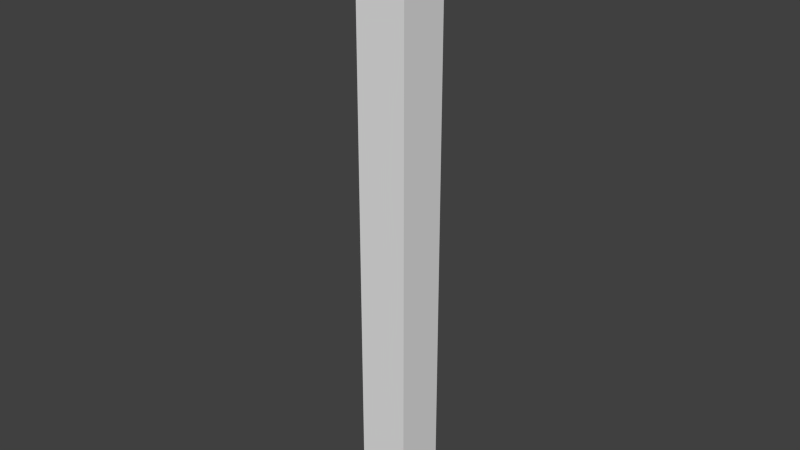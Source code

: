 # Source: Brancher.blend  (saved by Blender 2.63.0; exported with 4.5.12 LTS)
import bpy
from mathutils import Matrix  # noqa: F401  (used for matrix-valued properties, if any)

bpy.ops.wm.read_factory_settings(use_empty=True)
scene = bpy.context.scene
scene.name = 'Scene'

# ---- collections
col_collection_1 = bpy.data.collections.new('Collection 1'); scene.collection.children.link(col_collection_1)

# ---- world
world_world = bpy.data.worlds.new('World'); scene.world = world_world
world_world.color = (0.05088, 0.05088, 0.05088)
world_world.use_sun_shadow = False
world_world.sun_shadow_jitter_overblur = 0.0
world_world.cycles.sampling_method = 'MANUAL'
world_world.cycles.sample_map_resolution = 256

# ---- meshes
me_branchermesh = bpy.data.meshes.new('BrancherMesh')
me_branchermesh.from_pydata([(-1.0, -1.0, -1.0), (-1.0, 1.0, -1.0), (1.0, 1.0, -1.0), (1.0, -1.0, -1.0), (-1.0, -1.0, 1.0), (-1.0, 1.0, 1.0), (1.0, 1.0, 1.0), (1.0, -1.0, 1.0)], [], [(4, 5, 1, 0), (5, 6, 2, 1), (6, 7, 3, 2), (7, 4, 0, 3), (0, 1, 2, 3), (7, 6, 5, 4)])
me_branchermesh.use_remesh_preserve_volume = False
me_branchermesh.use_remesh_preserve_attributes = False
me_branchermesh.use_mirror_vertex_groups = False
me_branchermesh.update()

# ---- objects
ob_brancher = bpy.data.objects.new('Brancher', me_branchermesh)

# ---- transforms, parenting, visibility, modifiers, constraints
ob_brancher.location = (0.0, 0.0, 0.0)
ob_brancher.rotation_euler = (1.571, 0.0, 0.0)
ob_brancher.scale = (0.25, 3.0, 0.25)
ob_brancher.lineart.crease_threshold = 0.0

# ---- collection membership
col_collection_1.objects.link(ob_brancher)

# ---- scene / render settings (as saved in the file)
scene.frame_start = 1; scene.frame_end = 250; scene.frame_set(2)
scene.render.engine = 'BLENDER_EEVEE_NEXT'
scene.render.image_settings.color_mode = 'RGB'
scene.render.image_settings.compression = 90
scene.render.resolution_percentage = 50
scene.render.dither_intensity = 0.0
scene.render.bake_margin = 2
scene.render.bake_bias = 0.0
scene.cycles.use_denoising = False
scene.cycles.samples = 10
scene.cycles.sampling_pattern = 'TABULATED_SOBOL'
scene.cycles.light_sampling_threshold = 0.0
scene.cycles.use_adaptive_sampling = False
scene.cycles.use_light_tree = False
scene.cycles.blur_glossy = 0.0
scene.cycles.volume_bounces = 1
scene.cycles.pixel_filter_type = 'GAUSSIAN'
scene.cycles.sample_clamp_indirect = 0.0
scene.view_settings.view_transform = 'Standard'
bpy.context.view_layer.update()

# ---- added for rendering (the .blend has no active camera and no usable light): camera, sun
cam_auto = bpy.data.cameras.new('AutoCamera')
cam_auto.lens = 50.0
cam_auto.sensor_width = 36.0
cam_auto.clip_end = 1000.0
ob_auto_camera = bpy.data.objects.new('AutoCamera', cam_auto)
scene.collection.objects.link(ob_auto_camera)
ob_auto_camera.location = (5.58977, -6.70772, 4.47181)
ob_auto_camera.rotation_euler = (1.09748, -7.21219e-08, 0.694738)
scene.camera = ob_auto_camera
light_auto_sun = bpy.data.lights.new('AutoSun', 'SUN')
light_auto_sun.energy = 3.0
light_auto_sun.angle = 0.0523599
ob_auto_sun = bpy.data.objects.new('AutoSun', light_auto_sun)
scene.collection.objects.link(ob_auto_sun)
ob_auto_sun.rotation_euler = (0.872665, 0.174533, 0.523599)
bpy.context.view_layer.update()
